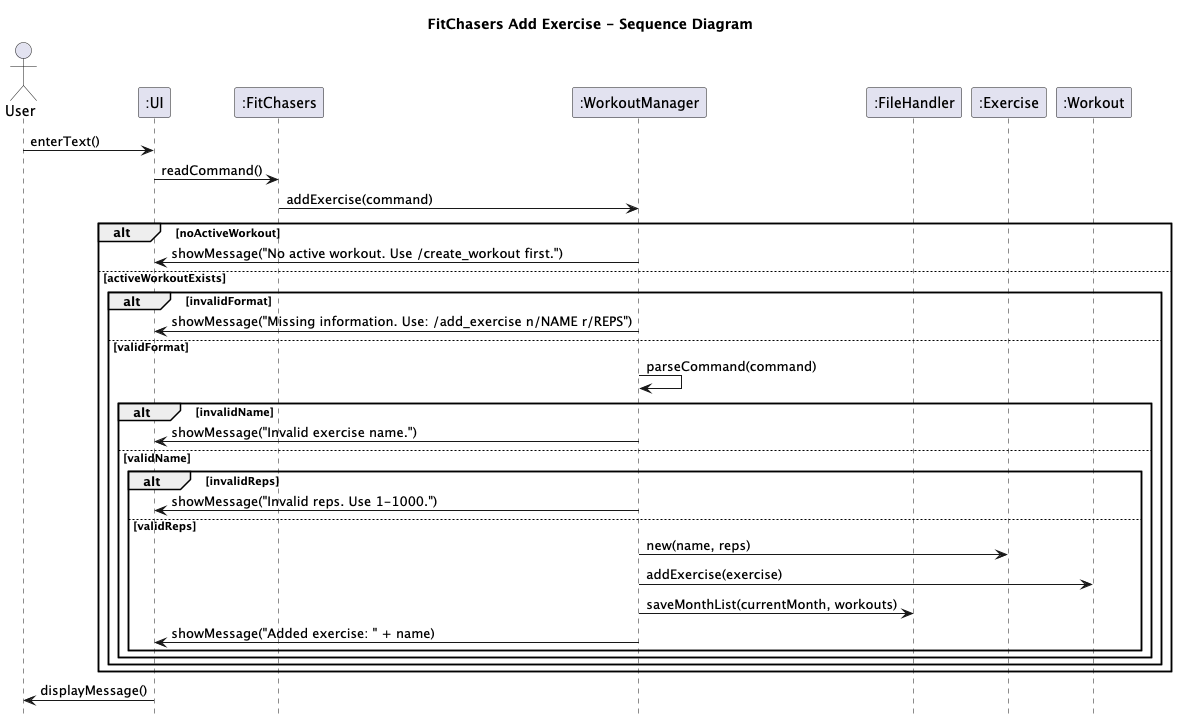

The diagram above was rendered by PlantUML. Its source (embedded in the PNG):
@startuml
title FitChasers Add Exercise - Sequence Diagram
' --- Styling (kept minimal & consistent) ---
skinparam sequenceParticipantType rectangle
skinparam shadowing false
skinparam responseMessageBelowArrow true
hide footbox

actor    User
participant ":UI" as UI
participant ":FitChasers" as App
participant ":WorkoutManager" as WM
participant ":FileHandler" as FH
participant ":Exercise" as E
participant ":Workout" as W

User -> UI : enterText()
UI -> App : readCommand()
App -> WM : addExercise(command)

alt noActiveWorkout
  WM -> UI : showMessage("No active workout. Use /create_workout first.")
else activeWorkoutExists
  alt invalidFormat
    WM -> UI : showMessage("Missing information. Use: /add_exercise n/NAME r/REPS")
  else validFormat
    WM -> WM : parseCommand(command)
    alt invalidName
      WM -> UI : showMessage("Invalid exercise name.")
    else validName
      alt invalidReps
        WM -> UI : showMessage("Invalid reps. Use 1-1000.")
      else validReps
        WM -> E : new(name, reps)
        WM -> W : addExercise(exercise)
        WM -> FH : saveMonthList(currentMonth, workouts)
        WM -> UI : showMessage("Added exercise: " + name)
      end
    end
  end
end

UI -> User : displayMessage()
@enduml